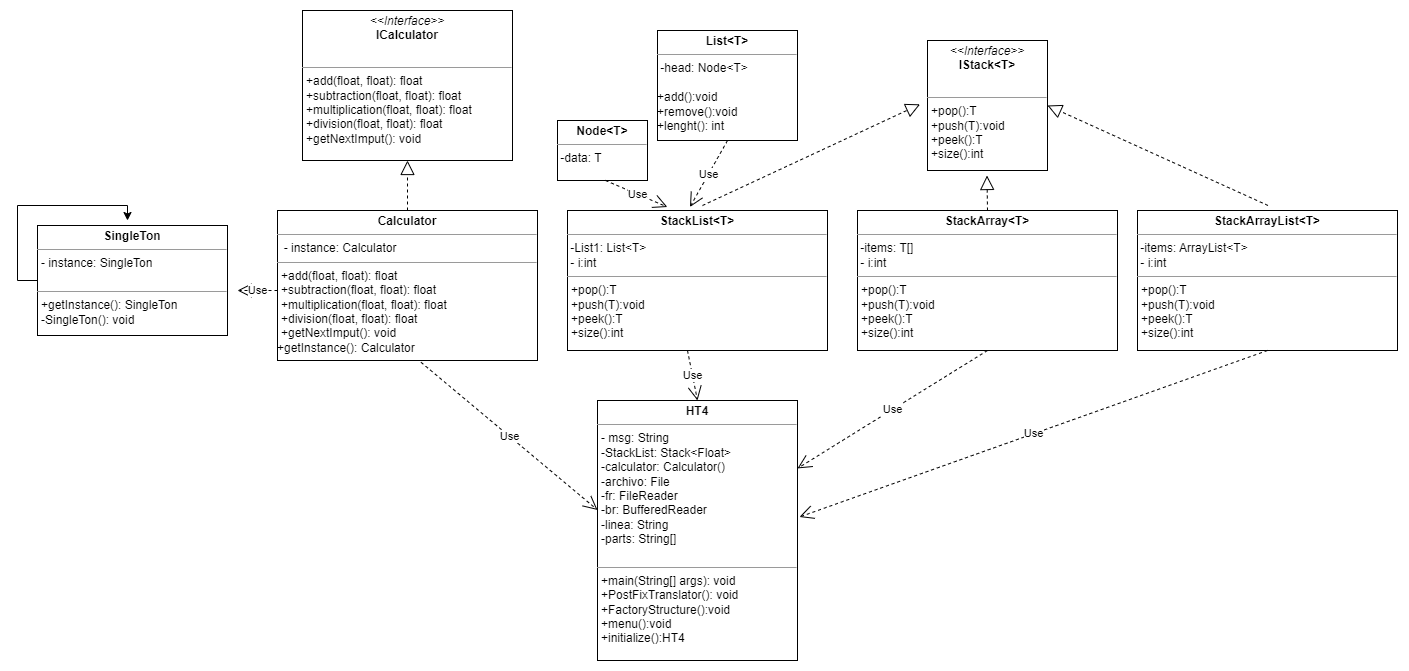

The diagram above was exported from draw.io. Its source (the exported page's mxGraphModel, read from the mxfile embedded in the PNG):
<mxGraphModel dx="2734" dy="564" grid="1" gridSize="10" guides="1" tooltips="1" connect="1" arrows="1" fold="1" page="1" pageScale="1" pageWidth="827" pageHeight="1169" math="0" shadow="0">
  <root>
    <mxCell id="wamBTTKzlL8szxNNFyZi-0" />
    <mxCell id="wamBTTKzlL8szxNNFyZi-1" parent="wamBTTKzlL8szxNNFyZi-0" />
    <mxCell id="qU1DI29QATCC3HQDtc8h-0" value="&lt;p style=&quot;margin:0px;margin-top:4px;text-align:center;&quot;&gt;&lt;i&gt;&amp;lt;&amp;lt;Interface&amp;gt;&amp;gt;&lt;/i&gt;&lt;br&gt;&lt;b&gt;ICalculator&lt;/b&gt;&lt;/p&gt;&lt;p style=&quot;margin:0px;margin-top:4px;text-align:center;&quot;&gt;&lt;b&gt;&lt;br&gt;&lt;/b&gt;&lt;/p&gt;&lt;hr size=&quot;1&quot;&gt;&lt;p style=&quot;margin:0px;margin-left:4px;&quot;&gt;+add(float, float): float&lt;br style=&quot;padding: 0px; margin: 0px;&quot;&gt;+subtraction(float, float): float&lt;br&gt;&lt;/p&gt;&lt;p style=&quot;margin:0px;margin-left:4px;&quot;&gt;+multiplication(float, float): float&lt;br&gt;&lt;/p&gt;&lt;p style=&quot;margin:0px;margin-left:4px;&quot;&gt;+division(float, float): float&lt;br&gt;&lt;/p&gt;&lt;p style=&quot;margin:0px;margin-left:4px;&quot;&gt;+getNextImput(): void&lt;/p&gt;&lt;p style=&quot;margin:0px;margin-left:4px;&quot;&gt;&lt;br&gt;&lt;/p&gt;" style="verticalAlign=top;align=left;overflow=fill;fontSize=12;fontFamily=Helvetica;html=1;" parent="wamBTTKzlL8szxNNFyZi-1" vertex="1">
      <mxGeometry x="-965" y="120" width="210" height="150" as="geometry" />
    </mxCell>
    <mxCell id="vK4nFpMKn4Mgeo5nDAbp-0" value="&lt;p style=&quot;margin:0px;margin-top:4px;text-align:center;&quot;&gt;&lt;i&gt;&amp;lt;&amp;lt;Interface&amp;gt;&amp;gt;&lt;/i&gt;&lt;br&gt;&lt;b&gt;IStack&amp;lt;T&amp;gt;&lt;/b&gt;&lt;/p&gt;&lt;p style=&quot;margin:0px;margin-top:4px;text-align:center;&quot;&gt;&lt;b&gt;&lt;br&gt;&lt;/b&gt;&lt;/p&gt;&lt;hr size=&quot;1&quot;&gt;&lt;p style=&quot;margin:0px;margin-left:4px;&quot;&gt;+pop():T&lt;br style=&quot;padding: 0px; margin: 0px;&quot;&gt;+push(T):void&lt;br&gt;&lt;/p&gt;&lt;p style=&quot;margin:0px;margin-left:4px;&quot;&gt;+peek():T&lt;/p&gt;&lt;p style=&quot;margin:0px;margin-left:4px;&quot;&gt;+size():int&lt;/p&gt;" style="verticalAlign=top;align=left;overflow=fill;fontSize=12;fontFamily=Helvetica;html=1;" parent="wamBTTKzlL8szxNNFyZi-1" vertex="1">
      <mxGeometry x="-340" y="150" width="120" height="130" as="geometry" />
    </mxCell>
    <mxCell id="aJo3s7Qybz0rJMLmPdCx-0" value="&lt;p style=&quot;margin:0px;margin-top:4px;text-align:center;&quot;&gt;&lt;b&gt;Calculator&lt;/b&gt;&lt;/p&gt;&lt;hr size=&quot;1&quot;&gt;&lt;p style=&quot;margin:0px;margin-left:4px;&quot;&gt;&lt;/p&gt;&amp;nbsp; - instance: Calculator&lt;br&gt;&lt;hr size=&quot;1&quot;&gt;&lt;p style=&quot;margin:0px;margin-left:4px;&quot;&gt;&lt;/p&gt;&lt;p style=&quot;border-color: var(--border-color); margin: 0px 0px 0px 4px;&quot;&gt;+add(float, float): float&lt;br style=&quot;border-color: var(--border-color); padding: 0px; margin: 0px;&quot;&gt;+subtraction(float, float): float&lt;br style=&quot;border-color: var(--border-color);&quot;&gt;&lt;/p&gt;&lt;p style=&quot;border-color: var(--border-color); margin: 0px 0px 0px 4px;&quot;&gt;+multiplication(float, float): float&lt;br style=&quot;border-color: var(--border-color);&quot;&gt;&lt;/p&gt;&lt;p style=&quot;border-color: var(--border-color); margin: 0px 0px 0px 4px;&quot;&gt;+division(float, float): float&lt;br style=&quot;border-color: var(--border-color);&quot;&gt;&lt;/p&gt;&lt;p style=&quot;border-color: var(--border-color); margin: 0px 0px 0px 4px;&quot;&gt;+getNextImput(): void&lt;/p&gt;&lt;div style=&quot;padding: 0px; margin: 0px;&quot;&gt;+getInstance(): Calculator&lt;/div&gt;" style="verticalAlign=top;align=left;overflow=fill;fontSize=12;fontFamily=Helvetica;html=1;" parent="wamBTTKzlL8szxNNFyZi-1" vertex="1">
      <mxGeometry x="-990" y="320" width="260" height="150" as="geometry" />
    </mxCell>
    <mxCell id="3wBWObJlwyIAab4Fg7hv-0" value="&lt;p style=&quot;margin:0px;margin-top:4px;text-align:center;&quot;&gt;&lt;b&gt;StackList&amp;lt;T&amp;gt;&lt;/b&gt;&lt;/p&gt;&lt;hr size=&quot;1&quot;&gt;&lt;p style=&quot;margin:0px;margin-left:4px;&quot;&gt;&lt;/p&gt;&amp;nbsp;-List1: List&amp;lt;T&amp;gt;&lt;br&gt;&amp;nbsp;- i:int&lt;br&gt;&lt;hr size=&quot;1&quot;&gt;&lt;p style=&quot;margin:0px;margin-left:4px;&quot;&gt;&lt;/p&gt;&lt;p style=&quot;border-color: var(--border-color); margin: 0px 0px 0px 4px;&quot;&gt;+pop():T&lt;br style=&quot;border-color: var(--border-color); padding: 0px; margin: 0px;&quot;&gt;+push(T):void&lt;br style=&quot;border-color: var(--border-color);&quot;&gt;&lt;/p&gt;&lt;p style=&quot;border-color: var(--border-color); margin: 0px 0px 0px 4px;&quot;&gt;+peek():T&lt;/p&gt;&lt;p style=&quot;border-color: var(--border-color); margin: 0px 0px 0px 4px;&quot;&gt;+size():int&lt;/p&gt;&lt;div style=&quot;padding: 0px; margin: 0px;&quot;&gt;&lt;br style=&quot;padding: 0px; margin: 0px;&quot;&gt;&lt;/div&gt;" style="verticalAlign=top;align=left;overflow=fill;fontSize=12;fontFamily=Helvetica;html=1;" parent="wamBTTKzlL8szxNNFyZi-1" vertex="1">
      <mxGeometry x="-700" y="320" width="260" height="140" as="geometry" />
    </mxCell>
    <mxCell id="nfhbJl_84onQLhYSAYoD-0" value="&lt;p style=&quot;margin:0px;margin-top:4px;text-align:center;&quot;&gt;&lt;b&gt;HT4&lt;/b&gt;&lt;/p&gt;&lt;hr size=&quot;1&quot;&gt;&lt;p style=&quot;border-color: var(--border-color); margin: 0px 0px 0px 4px;&quot;&gt;- msg: String&lt;/p&gt;&lt;p style=&quot;border-color: var(--border-color); margin: 0px 0px 0px 4px;&quot;&gt;-StackList: Stack&amp;lt;Float&amp;gt;&lt;br&gt;&lt;/p&gt;&lt;p style=&quot;border-color: var(--border-color); margin: 0px 0px 0px 4px;&quot;&gt;-calculator: Calculator()&lt;br&gt;&lt;/p&gt;&lt;p style=&quot;border-color: var(--border-color); margin: 0px 0px 0px 4px;&quot;&gt;-archivo: File&lt;/p&gt;&lt;p style=&quot;border-color: var(--border-color); margin: 0px 0px 0px 4px;&quot;&gt;-fr: FileReader&lt;/p&gt;&lt;p style=&quot;border-color: var(--border-color); margin: 0px 0px 0px 4px;&quot;&gt;-br: BufferedReader&lt;/p&gt;&lt;p style=&quot;border-color: var(--border-color); margin: 0px 0px 0px 4px;&quot;&gt;-linea: String&lt;/p&gt;&lt;p style=&quot;border-color: var(--border-color); margin: 0px 0px 0px 4px;&quot;&gt;-parts: String[]&lt;/p&gt;&lt;p style=&quot;border-color: var(--border-color); margin: 0px 0px 0px 4px;&quot;&gt;&lt;br&gt;&lt;/p&gt;&lt;hr size=&quot;1&quot;&gt;&lt;p style=&quot;margin:0px;margin-left:4px;&quot;&gt;+main(String[] args): void&lt;/p&gt;&lt;p style=&quot;margin:0px;margin-left:4px;&quot;&gt;+PostFixTranslator(): void&lt;/p&gt;&lt;p style=&quot;margin:0px;margin-left:4px;&quot;&gt;+FactoryStructure():void&lt;/p&gt;&lt;p style=&quot;margin:0px;margin-left:4px;&quot;&gt;+menu():void&lt;/p&gt;&lt;p style=&quot;margin:0px;margin-left:4px;&quot;&gt;+initialize():HT4&lt;/p&gt;&lt;div style=&quot;padding: 0px; margin: 0px;&quot;&gt;&lt;br style=&quot;padding: 0px; margin: 0px;&quot;&gt;&lt;/div&gt;" style="verticalAlign=top;align=left;overflow=fill;fontSize=12;fontFamily=Helvetica;html=1;" parent="wamBTTKzlL8szxNNFyZi-1" vertex="1">
      <mxGeometry x="-670" y="510" width="200" height="260" as="geometry" />
    </mxCell>
    <mxCell id="twKL-80vGhirAWdA5r97-1" value="&lt;p style=&quot;margin:0px;margin-top:4px;text-align:center;&quot;&gt;&lt;b&gt;StackArrayList&amp;lt;T&amp;gt;&lt;/b&gt;&lt;/p&gt;&lt;hr size=&quot;1&quot;&gt;&lt;p style=&quot;margin:0px;margin-left:4px;&quot;&gt;&lt;/p&gt;&amp;nbsp;-items: ArrayList&amp;lt;T&amp;gt;&lt;br&gt;&amp;nbsp;- i:int&lt;br&gt;&lt;hr size=&quot;1&quot;&gt;&lt;p style=&quot;margin:0px;margin-left:4px;&quot;&gt;&lt;/p&gt;&lt;p style=&quot;border-color: var(--border-color); margin: 0px 0px 0px 4px;&quot;&gt;+pop():T&lt;br style=&quot;border-color: var(--border-color); padding: 0px; margin: 0px;&quot;&gt;+push(T):void&lt;br style=&quot;border-color: var(--border-color);&quot;&gt;&lt;/p&gt;&lt;p style=&quot;border-color: var(--border-color); margin: 0px 0px 0px 4px;&quot;&gt;+peek():T&lt;/p&gt;&lt;p style=&quot;border-color: var(--border-color); margin: 0px 0px 0px 4px;&quot;&gt;+size():int&lt;/p&gt;&lt;div style=&quot;padding: 0px; margin: 0px;&quot;&gt;&lt;br style=&quot;padding: 0px; margin: 0px;&quot;&gt;&lt;/div&gt;" style="verticalAlign=top;align=left;overflow=fill;fontSize=12;fontFamily=Helvetica;html=1;" parent="wamBTTKzlL8szxNNFyZi-1" vertex="1">
      <mxGeometry x="-130" y="320" width="260" height="140" as="geometry" />
    </mxCell>
    <mxCell id="twKL-80vGhirAWdA5r97-2" value="&lt;p style=&quot;margin:0px;margin-top:4px;text-align:center;&quot;&gt;&lt;b&gt;StackArray&amp;lt;T&amp;gt;&lt;/b&gt;&lt;/p&gt;&lt;hr size=&quot;1&quot;&gt;&lt;p style=&quot;margin:0px;margin-left:4px;&quot;&gt;&lt;/p&gt;&amp;nbsp;-items:&amp;nbsp;T[]&lt;br&gt;&amp;nbsp;- i:int&lt;br&gt;&lt;hr size=&quot;1&quot;&gt;&lt;p style=&quot;margin:0px;margin-left:4px;&quot;&gt;&lt;/p&gt;&lt;p style=&quot;border-color: var(--border-color); margin: 0px 0px 0px 4px;&quot;&gt;+pop():T&lt;br style=&quot;border-color: var(--border-color); padding: 0px; margin: 0px;&quot;&gt;+push(T):void&lt;br style=&quot;border-color: var(--border-color);&quot;&gt;&lt;/p&gt;&lt;p style=&quot;border-color: var(--border-color); margin: 0px 0px 0px 4px;&quot;&gt;+peek():T&lt;/p&gt;&lt;p style=&quot;border-color: var(--border-color); margin: 0px 0px 0px 4px;&quot;&gt;+size():int&lt;/p&gt;&lt;div style=&quot;padding: 0px; margin: 0px;&quot;&gt;&lt;br style=&quot;padding: 0px; margin: 0px;&quot;&gt;&lt;/div&gt;" style="verticalAlign=top;align=left;overflow=fill;fontSize=12;fontFamily=Helvetica;html=1;" parent="wamBTTKzlL8szxNNFyZi-1" vertex="1">
      <mxGeometry x="-410" y="320" width="260" height="140" as="geometry" />
    </mxCell>
    <mxCell id="1t0Xa6krdt0hExCocCrJ-2" style="edgeStyle=orthogonalEdgeStyle;rounded=0;orthogonalLoop=1;jettySize=auto;html=1;exitX=0;exitY=0.5;exitDx=0;exitDy=0;" parent="wamBTTKzlL8szxNNFyZi-1" source="1t0Xa6krdt0hExCocCrJ-0" edge="1">
      <mxGeometry relative="1" as="geometry">
        <mxPoint x="-1140" y="330" as="targetPoint" />
      </mxGeometry>
    </mxCell>
    <mxCell id="1t0Xa6krdt0hExCocCrJ-0" value="&lt;p style=&quot;margin:0px;margin-top:4px;text-align:center;&quot;&gt;&lt;b&gt;SingleTon&lt;/b&gt;&lt;/p&gt;&lt;hr size=&quot;1&quot;&gt;&lt;p style=&quot;border-color: var(--border-color); margin: 0px 0px 0px 4px;&quot;&gt;- instance: SingleTon&lt;/p&gt;&lt;p style=&quot;border-color: var(--border-color); margin: 0px 0px 0px 4px;&quot;&gt;&lt;br&gt;&lt;/p&gt;&lt;hr size=&quot;1&quot;&gt;&lt;p style=&quot;margin:0px;margin-left:4px;&quot;&gt;+getInstance(): SingleTon&lt;/p&gt;&lt;p style=&quot;margin:0px;margin-left:4px;&quot;&gt;-SingleTon(): void&lt;/p&gt;&lt;div style=&quot;padding: 0px; margin: 0px;&quot;&gt;&lt;br style=&quot;padding: 0px; margin: 0px;&quot;&gt;&lt;/div&gt;" style="verticalAlign=top;align=left;overflow=fill;fontSize=12;fontFamily=Helvetica;html=1;" parent="wamBTTKzlL8szxNNFyZi-1" vertex="1">
      <mxGeometry x="-1230" y="335" width="190" height="110" as="geometry" />
    </mxCell>
    <mxCell id="lH0zDySUhhYGRm0QkvTR-0" value="" style="endArrow=block;dashed=1;endFill=0;endSize=12;html=1;rounded=0;exitX=0.5;exitY=0;exitDx=0;exitDy=0;" parent="wamBTTKzlL8szxNNFyZi-1" source="aJo3s7Qybz0rJMLmPdCx-0" edge="1">
      <mxGeometry width="160" relative="1" as="geometry">
        <mxPoint x="-861" y="300" as="sourcePoint" />
        <mxPoint x="-860" y="270" as="targetPoint" />
      </mxGeometry>
    </mxCell>
    <mxCell id="lH0zDySUhhYGRm0QkvTR-1" value="" style="endArrow=block;dashed=1;endFill=0;endSize=12;html=1;rounded=0;" parent="wamBTTKzlL8szxNNFyZi-1" edge="1">
      <mxGeometry width="160" relative="1" as="geometry">
        <mxPoint x="-280" y="320" as="sourcePoint" />
        <mxPoint x="-280.5" y="285" as="targetPoint" />
      </mxGeometry>
    </mxCell>
    <mxCell id="lH0zDySUhhYGRm0QkvTR-2" value="" style="endArrow=block;dashed=1;endFill=0;endSize=12;html=1;rounded=0;entryX=-0.062;entryY=0.491;entryDx=0;entryDy=0;entryPerimeter=0;" parent="wamBTTKzlL8szxNNFyZi-1" target="vK4nFpMKn4Mgeo5nDAbp-0" edge="1">
      <mxGeometry width="160" relative="1" as="geometry">
        <mxPoint x="-565" y="315" as="sourcePoint" />
        <mxPoint x="-565.5" y="280" as="targetPoint" />
      </mxGeometry>
    </mxCell>
    <mxCell id="lH0zDySUhhYGRm0QkvTR-3" value="" style="endArrow=block;dashed=1;endFill=0;endSize=12;html=1;rounded=0;entryX=1;entryY=0.5;entryDx=0;entryDy=0;" parent="wamBTTKzlL8szxNNFyZi-1" target="vK4nFpMKn4Mgeo5nDAbp-0" edge="1">
      <mxGeometry width="160" relative="1" as="geometry">
        <mxPoint x="0.5" y="315" as="sourcePoint" />
        <mxPoint y="280" as="targetPoint" />
      </mxGeometry>
    </mxCell>
    <mxCell id="clO5vmEtGVYs0rwNYVey-0" value="Use" style="endArrow=open;endSize=12;dashed=1;html=1;rounded=0;entryX=0;entryY=0.421;entryDx=0;entryDy=0;entryPerimeter=0;exitX=0.552;exitY=1.012;exitDx=0;exitDy=0;exitPerimeter=0;" parent="wamBTTKzlL8szxNNFyZi-1" source="aJo3s7Qybz0rJMLmPdCx-0" target="nfhbJl_84onQLhYSAYoD-0" edge="1">
      <mxGeometry width="160" relative="1" as="geometry">
        <mxPoint x="-840" y="480" as="sourcePoint" />
        <mxPoint x="-860.9100000000001" y="500" as="targetPoint" />
      </mxGeometry>
    </mxCell>
    <mxCell id="clO5vmEtGVYs0rwNYVey-1" value="Use" style="endArrow=open;endSize=12;dashed=1;html=1;rounded=0;exitX=0.5;exitY=1;exitDx=0;exitDy=0;entryX=1.01;entryY=0.448;entryDx=0;entryDy=0;entryPerimeter=0;" parent="wamBTTKzlL8szxNNFyZi-1" edge="1" target="nfhbJl_84onQLhYSAYoD-0">
      <mxGeometry width="160" relative="1" as="geometry">
        <mxPoint x="-1.1368683772161603e-13" y="460" as="sourcePoint" />
        <mxPoint x="-450" y="610" as="targetPoint" />
      </mxGeometry>
    </mxCell>
    <mxCell id="clO5vmEtGVYs0rwNYVey-2" value="Use" style="endArrow=open;endSize=12;dashed=1;html=1;rounded=0;entryX=0.5;entryY=0;entryDx=0;entryDy=0;" parent="wamBTTKzlL8szxNNFyZi-1" target="nfhbJl_84onQLhYSAYoD-0" edge="1">
      <mxGeometry width="160" relative="1" as="geometry">
        <mxPoint x="-580" y="460" as="sourcePoint" />
        <mxPoint x="-390" y="590" as="targetPoint" />
      </mxGeometry>
    </mxCell>
    <mxCell id="clO5vmEtGVYs0rwNYVey-4" value="Use" style="endArrow=open;endSize=12;dashed=1;html=1;rounded=0;exitX=0.5;exitY=1;exitDx=0;exitDy=0;" parent="wamBTTKzlL8szxNNFyZi-1" target="nfhbJl_84onQLhYSAYoD-0" edge="1">
      <mxGeometry width="160" relative="1" as="geometry">
        <mxPoint x="-280.0000000000001" y="460" as="sourcePoint" />
        <mxPoint x="-730" y="610" as="targetPoint" />
      </mxGeometry>
    </mxCell>
    <mxCell id="clO5vmEtGVYs0rwNYVey-5" value="Use" style="endArrow=open;endSize=12;dashed=1;html=1;rounded=0;exitX=0.5;exitY=1;exitDx=0;exitDy=0;" parent="wamBTTKzlL8szxNNFyZi-1" edge="1">
      <mxGeometry width="160" relative="1" as="geometry">
        <mxPoint x="-990.0000000000001" y="400" as="sourcePoint" />
        <mxPoint x="-1030" y="400" as="targetPoint" />
      </mxGeometry>
    </mxCell>
    <mxCell id="L2FrJmEoCmqgYfm6ZSVH-0" value="&lt;p style=&quot;margin:0px;margin-top:4px;text-align:center;&quot;&gt;&lt;b&gt;Node&amp;lt;T&amp;gt;&lt;/b&gt;&lt;/p&gt;&lt;hr size=&quot;1&quot;&gt;&lt;p style=&quot;margin:0px;margin-left:4px;&quot;&gt;&lt;/p&gt;&amp;nbsp;-data: T&lt;br&gt;&lt;div style=&quot;padding: 0px; margin: 0px;&quot;&gt;&lt;br style=&quot;padding: 0px; margin: 0px;&quot;&gt;&lt;/div&gt;" style="verticalAlign=top;align=left;overflow=fill;fontSize=12;fontFamily=Helvetica;html=1;" vertex="1" parent="wamBTTKzlL8szxNNFyZi-1">
      <mxGeometry x="-710" y="230" width="90" height="60" as="geometry" />
    </mxCell>
    <mxCell id="L2FrJmEoCmqgYfm6ZSVH-1" value="&lt;p style=&quot;margin:0px;margin-top:4px;text-align:center;&quot;&gt;&lt;b&gt;List&amp;lt;T&amp;gt;&lt;/b&gt;&lt;/p&gt;&lt;hr size=&quot;1&quot;&gt;&lt;p style=&quot;margin:0px;margin-left:4px;&quot;&gt;&lt;/p&gt;&amp;nbsp;-head: Node&amp;lt;T&amp;gt;&lt;br&gt;&lt;br&gt;+add():void&lt;br&gt;+remove():void&lt;br&gt;+lenght(): int&lt;br&gt;&lt;div style=&quot;padding: 0px; margin: 0px;&quot;&gt;&lt;br style=&quot;padding: 0px; margin: 0px;&quot;&gt;&lt;/div&gt;" style="verticalAlign=top;align=left;overflow=fill;fontSize=12;fontFamily=Helvetica;html=1;" vertex="1" parent="wamBTTKzlL8szxNNFyZi-1">
      <mxGeometry x="-610" y="140" width="140" height="110" as="geometry" />
    </mxCell>
    <mxCell id="L2FrJmEoCmqgYfm6ZSVH-2" value="Use" style="endArrow=open;endSize=12;dashed=1;html=1;rounded=0;exitX=0.5;exitY=1;exitDx=0;exitDy=0;entryX=0.471;entryY=-0.025;entryDx=0;entryDy=0;entryPerimeter=0;" edge="1" parent="wamBTTKzlL8szxNNFyZi-1" target="3wBWObJlwyIAab4Fg7hv-0">
      <mxGeometry width="160" relative="1" as="geometry">
        <mxPoint x="-540.0000000000001" y="250" as="sourcePoint" />
        <mxPoint x="-720" y="351" as="targetPoint" />
      </mxGeometry>
    </mxCell>
    <mxCell id="L2FrJmEoCmqgYfm6ZSVH-3" value="Use" style="endArrow=open;endSize=12;dashed=1;html=1;rounded=0;exitX=0.5;exitY=1;exitDx=0;exitDy=0;entryX=0.384;entryY=-0.025;entryDx=0;entryDy=0;entryPerimeter=0;" edge="1" parent="wamBTTKzlL8szxNNFyZi-1" target="3wBWObJlwyIAab4Fg7hv-0">
      <mxGeometry width="160" relative="1" as="geometry">
        <mxPoint x="-662.0000000000001" y="290" as="sourcePoint" />
        <mxPoint x="-700" y="357" as="targetPoint" />
      </mxGeometry>
    </mxCell>
  </root>
</mxGraphModel>